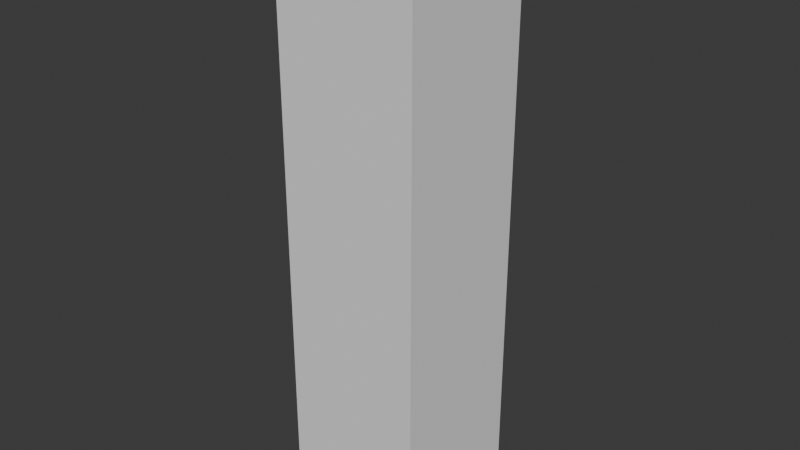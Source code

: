 # Source: tree_00.blend  (saved by Blender 4.3.34; exported with 4.5.12 LTS)
import bpy
from mathutils import Matrix  # noqa: F401  (used for matrix-valued properties, if any)

bpy.ops.wm.read_factory_settings(use_empty=True)
scene = bpy.context.scene
scene.name = 'Scene'

# ---- collections
col_tree_00 = bpy.data.collections.new('tree_00'); scene.collection.children.link(col_tree_00)
col_tree_00_001 = bpy.data.collections.new('tree_00.001'); col_tree_00.children.link(col_tree_00_001)

# ---- materials (node trees are filled in below, after node groups)
mat_color_palette = bpy.data.materials.new('color_palette')

# ---- material node trees

# ---- world
world_world = bpy.data.worlds.new('World'); scene.world = world_world
world_world.use_nodes = True; world_world.node_tree.nodes.clear()
_N = world_world.node_tree.nodes; _L = world_world.node_tree.links
n0 = _N.new('ShaderNodeOutputWorld'); n0.name = 'World Output'; n0.location = (300, 300)
n1 = _N.new('ShaderNodeBackground'); n1.name = 'Background'; n1.location = (10, 300)
n1.inputs[0].default_value = (0.05088, 0.05088, 0.05088, 1.0)
_L.new(n1.outputs[0], n0.inputs[0])
n0.is_active_output = True
world_world.color = (0.05088, 0.05088, 0.05088)
world_world.use_sun_shadow = False
world_world.sun_shadow_jitter_overblur = 0.0

# ---- meshes
me_cube = bpy.data.meshes.new('Cube')
me_cube.from_pydata([(-1.0, -1.0, -1.0), (-1.0, -1.0, 1.0), (-1.0, 1.0, -1.0), (-1.0, 1.0, 1.0), (1.0, -1.0, -1.0), (1.0, -1.0, 1.0), (1.0, 1.0, -1.0), (1.0, 1.0, 1.0)], [], [(0, 1, 3, 2), (2, 3, 7, 6), (6, 7, 5, 4), (4, 5, 1, 0), (2, 6, 4, 0), (7, 3, 1, 5)])
_uv = me_cube.uv_layers.new(name='UVMap')
_uv.uv.foreach_set('vector', [0.375, 0.0, 0.625, 0.0, 0.625, 0.25, 0.375, 0.25, 0.375, 0.25, 0.625, 0.25, 0.625, 0.5, 0.375, 0.5, 0.375, 0.5, 0.625, 0.5, 0.625, 0.75, 0.375, 0.75, 0.375, 0.75, 0.625, 0.75, 0.625, 1.0, 0.375, 1.0, 0.125, 0.5, 0.375, 0.5, 0.375, 0.75, 0.125, 0.75, 0.625, 0.5, 0.875, 0.5, 0.875, 0.75, 0.625, 0.75])
me_cube.update()
me_scene_1813 = bpy.data.meshes.new('Scene.1813')
me_scene_1813.from_pydata([], [], [])
me_scene_1813.materials.append(None)
me_scene_1813.update()

# ---- objects
ob_collision = bpy.data.objects.new('COLLISION', me_cube)
ob_pp_tree_10_001 = bpy.data.objects.new('PP_Tree_10.001', me_scene_1813)

# ---- transforms, parenting, visibility, modifiers, constraints
ob_collision.location = (-0.009114, 0.02121, 3.082)
ob_collision.scale = (0.75, 0.75, 3.082)
ob_collision.display_type = 'BOUNDS'
ob_collision.display_bounds_type = 'CYLINDER'
ob_pp_tree_10_001.location = (0.0, 0.0, 0.0)
ob_pp_tree_10_001.rotation_mode = 'QUATERNION'
ob_pp_tree_10_001.rotation_quaternion = (1.0, 0.0, 0.0, 0.0)
ob_pp_tree_10_001.material_slots[0].link = 'OBJECT'; ob_pp_tree_10_001.material_slots[0].material = mat_color_palette

# ---- collection membership
col_tree_00.objects.link(ob_collision)
col_tree_00_001.objects.link(ob_pp_tree_10_001)

# ---- scene / render settings (as saved in the file)
scene.frame_start = 1; scene.frame_end = 250; scene.frame_set(1)
scene.render.engine = 'BLENDER_EEVEE_NEXT'
scene.cycles.sampling_pattern = 'TABULATED_SOBOL'
scene.eevee.ray_tracing_options.trace_max_roughness = 0.0
bpy.context.view_layer.update()

# ---- added for rendering (the .blend has no active camera and no usable light): camera, sun
cam_auto = bpy.data.cameras.new('AutoCamera')
cam_auto.lens = 50.0
cam_auto.sensor_width = 36.0
cam_auto.clip_end = 1000.0
ob_auto_camera = bpy.data.objects.new('AutoCamera', cam_auto)
scene.collection.objects.link(ob_auto_camera)
ob_auto_camera.location = (6.02184, -7.21594, 7.90653)
ob_auto_camera.rotation_euler = (1.09748, -7.21219e-08, 0.694738)
scene.camera = ob_auto_camera
light_auto_sun = bpy.data.lights.new('AutoSun', 'SUN')
light_auto_sun.energy = 3.0
light_auto_sun.angle = 0.0523599
ob_auto_sun = bpy.data.objects.new('AutoSun', light_auto_sun)
scene.collection.objects.link(ob_auto_sun)
ob_auto_sun.rotation_euler = (0.872665, 0.174533, 0.523599)
bpy.context.view_layer.update()
